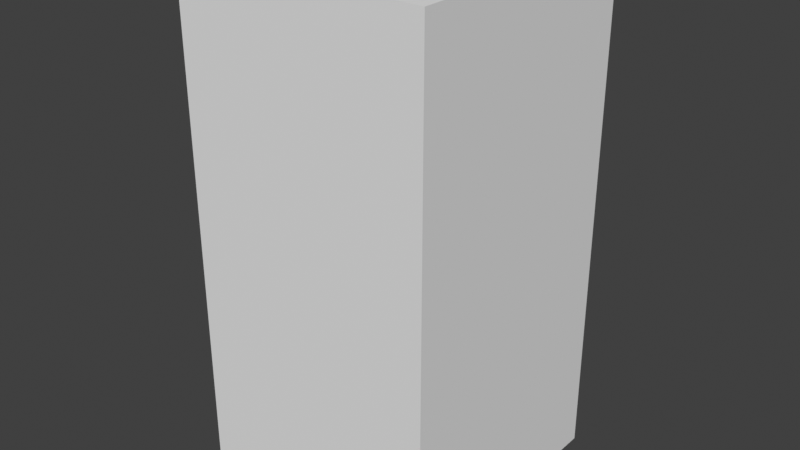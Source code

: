 # Source: enemy.blend  (saved by Blender 3.0.42; exported with 4.5.12 LTS)
import bpy
from mathutils import Matrix  # noqa: F401  (used for matrix-valued properties, if any)

bpy.ops.wm.read_factory_settings(use_empty=True)
scene = bpy.context.scene
scene.name = 'Scene'

# ---- collections
col_collection = bpy.data.collections.new('Collection'); scene.collection.children.link(col_collection)

# ---- world
world_world = bpy.data.worlds.new('World'); scene.world = world_world
world_world.use_nodes = True; world_world.node_tree.nodes.clear()
_N = world_world.node_tree.nodes; _L = world_world.node_tree.links
n0 = _N.new('ShaderNodeOutputWorld'); n0.name = 'World Output'; n0.location = (300, 300)
n1 = _N.new('ShaderNodeBackground'); n1.name = 'Background'; n1.location = (10, 300)
n1.inputs[0].default_value = (0.05088, 0.05088, 0.05088, 1.0)
_L.new(n1.outputs[0], n0.inputs[0])
n0.is_active_output = True
world_world.color = (0.05088, 0.05088, 0.05088)
world_world.use_sun_shadow = False
world_world.sun_shadow_jitter_overblur = 0.0

# ---- meshes
me_cube_002 = bpy.data.meshes.new('Cube.002')
me_cube_002.from_pydata([(-1.0, -1.0, -1.0), (-1.0, -1.0, 1.0), (-1.0, 1.0, -1.0), (-1.0, 1.0, 1.0), (1.0, -1.0, -1.0), (1.0, -1.0, 1.0), (1.0, 1.0, -1.0), (1.0, 1.0, 1.0)], [], [(0, 1, 3, 2), (2, 3, 7, 6), (6, 7, 5, 4), (4, 5, 1, 0), (2, 6, 4, 0), (7, 3, 1, 5)])
_uv = me_cube_002.uv_layers.new(name='UVMap')
_uv.uv.foreach_set('vector', [0.375, 0.0, 0.625, 0.0, 0.625, 0.25, 0.375, 0.25, 0.375, 0.25, 0.625, 0.25, 0.625, 0.5, 0.375, 0.5, 0.375, 0.5, 0.625, 0.5, 0.625, 0.75, 0.375, 0.75, 0.375, 0.75, 0.625, 0.75, 0.625, 1.0, 0.375, 1.0, 0.125, 0.5, 0.375, 0.5, 0.375, 0.75, 0.125, 0.75, 0.625, 0.5, 0.875, 0.5, 0.875, 0.75, 0.625, 0.75])
me_cube_002.use_remesh_fix_poles = True
me_cube_002.use_remesh_preserve_attributes = False
me_cube_002.update()

# ---- objects
ob_cube = bpy.data.objects.new('Cube', me_cube_002)

# ---- transforms, parenting, visibility, modifiers, constraints
ob_cube.location = (20.08, 0.0, 2.0)
ob_cube.scale = (1.0, 1.0, 2.0)
_m = ob_cube.modifiers.new('Triangulate', 'TRIANGULATE')

# ---- collection membership
col_collection.objects.link(ob_cube)

# ---- scene / render settings (as saved in the file)
scene.frame_start = 1; scene.frame_end = 250; scene.frame_set(1)
scene.render.engine = 'BLENDER_EEVEE_NEXT'
scene.cycles.sampling_pattern = 'TABULATED_SOBOL'
scene.cycles.use_light_tree = False
scene.view_settings.view_transform = 'Standard'
bpy.context.view_layer.update()

# ---- added for rendering (the .blend has no active camera and no usable light): camera, sun
cam_auto = bpy.data.cameras.new('AutoCamera')
cam_auto.lens = 50.0
cam_auto.sensor_width = 36.0
cam_auto.clip_end = 1000.0
ob_auto_camera = bpy.data.objects.new('AutoCamera', cam_auto)
scene.collection.objects.link(ob_auto_camera)
ob_auto_camera.location = (24.6111, -5.43919, 5.62613)
ob_auto_camera.rotation_euler = (1.09748, -7.21219e-08, 0.694738)
scene.camera = ob_auto_camera
light_auto_sun = bpy.data.lights.new('AutoSun', 'SUN')
light_auto_sun.energy = 3.0
light_auto_sun.angle = 0.0523599
ob_auto_sun = bpy.data.objects.new('AutoSun', light_auto_sun)
scene.collection.objects.link(ob_auto_sun)
ob_auto_sun.rotation_euler = (0.872665, 0.174533, 0.523599)
bpy.context.view_layer.update()
